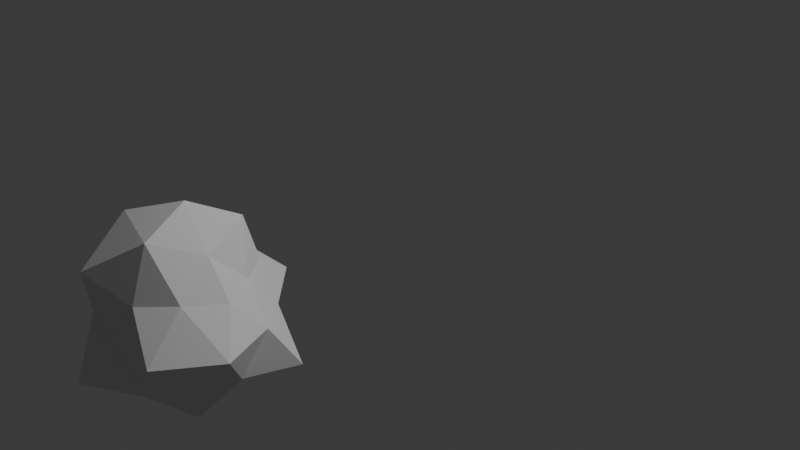 # Source: explosion_regular.blend  (saved by Blender 4.3.34; exported with 4.5.12 LTS)
import bpy
from mathutils import Matrix  # noqa: F401  (used for matrix-valued properties, if any)

bpy.ops.wm.read_factory_settings(use_empty=True)
scene = bpy.context.scene
scene.name = 'Scene'

# ---- collections
col_collection = bpy.data.collections.new('Collection'); scene.collection.children.link(col_collection)

# ---- world
world_world = bpy.data.worlds.new('World'); scene.world = world_world
world_world.use_nodes = True; world_world.node_tree.nodes.clear()
_N = world_world.node_tree.nodes; _L = world_world.node_tree.links
n0 = _N.new('ShaderNodeOutputWorld'); n0.name = 'World Output'; n0.location = (300, 300)
n1 = _N.new('ShaderNodeBackground'); n1.name = 'Background'; n1.location = (10, 300)
n1.inputs[0].default_value = (0.05088, 0.05088, 0.05088, 1.0)
_L.new(n1.outputs[0], n0.inputs[0])
n0.is_active_output = True
world_world.color = (0.05088, 0.05088, 0.05088)
world_world.sun_shadow_jitter_overblur = 0.0

# ---- cameras
cam_camera = bpy.data.cameras.new('Camera')
cam_camera.clip_end = 100.0
cam_camera.ortho_scale = 7.314

# ---- lights
light_light = bpy.data.lights.new('Light', 'POINT')
light_light.energy = 1000.0
light_light.shadow_soft_size = 0.1

# ---- meshes
me_icosphere_001 = bpy.data.meshes.new('Icosphere.001')
me_icosphere_001.from_pydata([(-0.0008198, 0.007189, -0.8059), (0.5774, -0.4321, -0.338), (-0.3293, -1.011, -0.5066), (-0.9055, -0.001161, -0.4643), (-0.2388, 0.7352, -0.3989), (0.7952, 0.5532, -0.4769), (0.2077, -0.696, 0.3581), (-0.568, -0.4295, 0.3664), (-0.6589, 0.4598, 0.4101), (0.1617, 0.6195, 0.2965), (0.6244, -0.03602, 0.3007), (0.002867, 0.002381, 1.017), (-0.1582, -0.4915, -0.8116), (0.4104, -0.3008, -0.8206), (0.2208, -0.6881, -0.4442), (0.6666, -0.004839, -0.4334), (0.3313, 0.2736, -0.692), (-0.4117, 0.002634, -0.6869), (-0.5814, -0.4337, -0.45), (-0.185, 0.5633, -0.9522), (-0.5119, 0.3724, -0.4004), (0.1844, 0.6296, -0.4307), (0.9682, -0.3102, 0.003671), (0.7289, 0.2521, -0.01029), (0.01259, -0.8172, -0.006254), (0.6181, -0.8546, 0.006592), (-0.9119, -0.2935, 2.639e-05), (-0.5148, -0.6907, -0.0009026), (-0.4277, 0.5838, 0.0009915), (-0.9421, 0.3061, -0.001003), (0.4021, 0.6109, -0.05474), (-0.004705, 1.027, -0.001715), (0.4935, -0.4237, 0.3742), (-0.281, -0.8671, 0.5493), (-0.6703, -0.007163, 0.4147), (-0.2063, 0.5966, 0.3949), (0.3942, 0.3089, 0.3185), (0.1625, -0.5, 0.8507), (0.3474, -0.03333, 0.6376), (-0.4475, -0.3168, 0.8771), (-0.3618, 0.2524, 0.7404), (0.142, 0.4778, 0.7761)], [], [(0, 13, 12), (1, 13, 15), (0, 12, 17), (0, 17, 19), (0, 19, 16), (1, 15, 22), (2, 14, 24), (3, 18, 26), (4, 20, 28), (5, 21, 30), (1, 22, 25), (2, 24, 27), (3, 26, 29), (4, 28, 31), (5, 30, 23), (6, 32, 37), (7, 33, 39), (8, 34, 40), (9, 35, 41), (10, 36, 38), (38, 41, 11), (38, 36, 41), (36, 9, 41), (41, 40, 11), (41, 35, 40), (35, 8, 40), (40, 39, 11), (40, 34, 39), (34, 7, 39), (39, 37, 11), (39, 33, 37), (33, 6, 37), (37, 38, 11), (37, 32, 38), (32, 10, 38), (23, 36, 10), (23, 30, 36), (30, 9, 36), (31, 35, 9), (31, 28, 35), (28, 8, 35), (29, 34, 8), (29, 26, 34), (26, 7, 34), (27, 33, 7), (27, 24, 33), (24, 6, 33), (25, 32, 6), (25, 22, 32), (22, 10, 32), (30, 31, 9), (30, 21, 31), (21, 4, 31), (28, 29, 8), (28, 20, 29), (20, 3, 29), (26, 27, 7), (26, 18, 27), (18, 2, 27), (24, 25, 6), (24, 14, 25), (14, 1, 25), (22, 23, 10), (22, 15, 23), (15, 5, 23), (16, 21, 5), (16, 19, 21), (19, 4, 21), (19, 20, 4), (19, 17, 20), (17, 3, 20), (17, 18, 3), (17, 12, 18), (12, 2, 18), (15, 16, 5), (15, 13, 16), (13, 0, 16), (12, 14, 2), (12, 13, 14), (13, 1, 14)])
_uv = me_icosphere_001.uv_layers.new(name='UVMap')
_uv.uv.foreach_set('vector', [0.1818, 0.0, 0.2273, 0.07873, 0.1364, 0.07873, 0.2727, 0.1575, 0.3182, 0.07873, 0.3636, 0.1575, 0.9091, 0.0, 0.9545, 0.07873, 0.8636, 0.07873, 0.7273, 0.0, 0.7727, 0.07873, 0.6818, 0.07873, 0.5455, 0.0, 0.5909, 0.07873, 0.5, 0.07873, 0.2727, 0.1575, 0.3636, 0.1575, 0.3182, 0.2362, 0.09091, 0.1575, 0.1818, 0.1575, 0.1364, 0.2362, 0.8182, 0.1575, 0.9091, 0.1575, 0.8636, 0.2362, 0.6364, 0.1575, 0.7273, 0.1575, 0.6818, 0.2362, 0.4545, 0.1575, 0.5455, 0.1575, 0.5, 0.2362, 0.2727, 0.1575, 0.3182, 0.2362, 0.2273, 0.2362, 0.09091, 0.1575, 0.1364, 0.2362, 0.04546, 0.2362, 0.8182, 0.1575, 0.8636, 0.2362, 0.7727, 0.2362, 0.6364, 0.1575, 0.6818, 0.2362, 0.5909, 0.2362, 0.4545, 0.1575, 0.5, 0.2362, 0.4091, 0.2362, 0.1818, 0.3149, 0.2727, 0.3149, 0.2273, 0.3937, 0.0, 0.3149, 0.09091, 0.3149, 0.04546, 0.3937, 0.7273, 0.3149, 0.8182, 0.3149, 0.7727, 0.3937, 0.5455, 0.3149, 0.6364, 0.3149, 0.5909, 0.3937, 0.3636, 0.3149, 0.4545, 0.3149, 0.4091, 0.3937, 0.4091, 0.3937, 0.5, 0.3937, 0.4545, 0.4724, 0.4091, 0.3937, 0.4545, 0.3149, 0.5, 0.3937, 0.4545, 0.3149, 0.5455, 0.3149, 0.5, 0.3937, 0.5909, 0.3937, 0.6818, 0.3937, 0.6364, 0.4724, 0.5909, 0.3937, 0.6364, 0.3149, 0.6818, 0.3937, 0.6364, 0.3149, 0.7273, 0.3149, 0.6818, 0.3937, 0.7727, 0.3937, 0.8636, 0.3937, 0.8182, 0.4724, 0.7727, 0.3937, 0.8182, 0.3149, 0.8636, 0.3937, 0.8182, 0.3149, 0.9091, 0.3149, 0.8636, 0.3937, 0.04546, 0.3937, 0.1364, 0.3937, 0.09091, 0.4724, 0.04546, 0.3937, 0.09091, 0.3149, 0.1364, 0.3937, 0.09091, 0.3149, 0.1818, 0.3149, 0.1364, 0.3937, 0.2273, 0.3937, 0.3182, 0.3937, 0.2727, 0.4724, 0.2273, 0.3937, 0.2727, 0.3149, 0.3182, 0.3937, 0.2727, 0.3149, 0.3636, 0.3149, 0.3182, 0.3937, 0.4091, 0.2362, 0.4545, 0.3149, 0.3636, 0.3149, 0.4091, 0.2362, 0.5, 0.2362, 0.4545, 0.3149, 0.5, 0.2362, 0.5455, 0.3149, 0.4545, 0.3149, 0.5909, 0.2362, 0.6364, 0.3149, 0.5455, 0.3149, 0.5909, 0.2362, 0.6818, 0.2362, 0.6364, 0.3149, 0.6818, 0.2362, 0.7273, 0.3149, 0.6364, 0.3149, 0.7727, 0.2362, 0.8182, 0.3149, 0.7273, 0.3149, 0.7727, 0.2362, 0.8636, 0.2362, 0.8182, 0.3149, 0.8636, 0.2362, 0.9091, 0.3149, 0.8182, 0.3149, 0.04546, 0.2362, 0.09091, 0.3149, 0.0, 0.3149, 0.04546, 0.2362, 0.1364, 0.2362, 0.09091, 0.3149, 0.1364, 0.2362, 0.1818, 0.3149, 0.09091, 0.3149, 0.2273, 0.2362, 0.2727, 0.3149, 0.1818, 0.3149, 0.2273, 0.2362, 0.3182, 0.2362, 0.2727, 0.3149, 0.3182, 0.2362, 0.3636, 0.3149, 0.2727, 0.3149, 0.5, 0.2362, 0.5909, 0.2362, 0.5455, 0.3149, 0.5, 0.2362, 0.5455, 0.1575, 0.5909, 0.2362, 0.5455, 0.1575, 0.6364, 0.1575, 0.5909, 0.2362, 0.6818, 0.2362, 0.7727, 0.2362, 0.7273, 0.3149, 0.6818, 0.2362, 0.7273, 0.1575, 0.7727, 0.2362, 0.7273, 0.1575, 0.8182, 0.1575, 0.7727, 0.2362, 0.8636, 0.2362, 0.9545, 0.2362, 0.9091, 0.3149, 0.8636, 0.2362, 0.9091, 0.1575, 0.9545, 0.2362, 0.9091, 0.1575, 1.0, 0.1575, 0.9545, 0.2362, 0.1364, 0.2362, 0.2273, 0.2362, 0.1818, 0.3149, 0.1364, 0.2362, 0.1818, 0.1575, 0.2273, 0.2362, 0.1818, 0.1575, 0.2727, 0.1575, 0.2273, 0.2362, 0.3182, 0.2362, 0.4091, 0.2362, 0.3636, 0.3149, 0.3182, 0.2362, 0.3636, 0.1575, 0.4091, 0.2362, 0.3636, 0.1575, 0.4545, 0.1575, 0.4091, 0.2362, 0.5, 0.07873, 0.5455, 0.1575, 0.4545, 0.1575, 0.5, 0.07873, 0.5909, 0.07873, 0.5455, 0.1575, 0.5909, 0.07873, 0.6364, 0.1575, 0.5455, 0.1575, 0.6818, 0.07873, 0.7273, 0.1575, 0.6364, 0.1575, 0.6818, 0.07873, 0.7727, 0.07873, 0.7273, 0.1575, 0.7727, 0.07873, 0.8182, 0.1575, 0.7273, 0.1575, 0.8636, 0.07873, 0.9091, 0.1575, 0.8182, 0.1575, 0.8636, 0.07873, 0.9545, 0.07873, 0.9091, 0.1575, 0.9545, 0.07873, 1.0, 0.1575, 0.9091, 0.1575, 0.3636, 0.1575, 0.4091, 0.07873, 0.4545, 0.1575, 0.3636, 0.1575, 0.3182, 0.07873, 0.4091, 0.07873, 0.3182, 0.07873, 0.3636, 0.0, 0.4091, 0.07873, 0.1364, 0.07873, 0.1818, 0.1575, 0.09091, 0.1575, 0.1364, 0.07873, 0.2273, 0.07873, 0.1818, 0.1575, 0.2273, 0.07873, 0.2727, 0.1575, 0.1818, 0.1575])
me_icosphere_001.update()

# ---- objects
ob_light = bpy.data.objects.new('Light', light_light)
ob_camera = bpy.data.objects.new('Camera', cam_camera)
ob_icosphere_001 = bpy.data.objects.new('Icosphere.001', me_icosphere_001)

# ---- transforms, parenting, visibility, modifiers, constraints
ob_light.location = (4.076, 1.005, 5.904)
ob_light.rotation_euler = (0.6503, 0.05522, 1.866)
ob_light.lock_rotations_4d = False
ob_light.empty_display_type = 'ARROWS'
ob_light.color = (0.0, 0.0, 0.0, 0.0)
ob_light.lineart.crease_threshold = 0.0
ob_camera.location = (7.359, -6.926, 4.958)
ob_camera.rotation_euler = (1.109, 0.0, 0.8149)
ob_camera.lock_rotations_4d = False
ob_camera.empty_display_type = 'ARROWS'
ob_camera.color = (0.0, 0.0, 0.0, 0.0)
ob_camera.display_type = 'WIRE'
ob_camera.lineart.crease_threshold = 0.0
ob_icosphere_001.location = (0.02675, -2.488, 0.0)

# ---- collection membership
col_collection.objects.link(ob_light)
col_collection.objects.link(ob_camera)
col_collection.objects.link(ob_icosphere_001)

# ---- scene / render settings (as saved in the file)
scene.camera = ob_camera
scene.frame_start = 1; scene.frame_end = 250; scene.frame_set(1)
scene.render.engine = 'BLENDER_EEVEE_NEXT'
bpy.context.view_layer.update()

